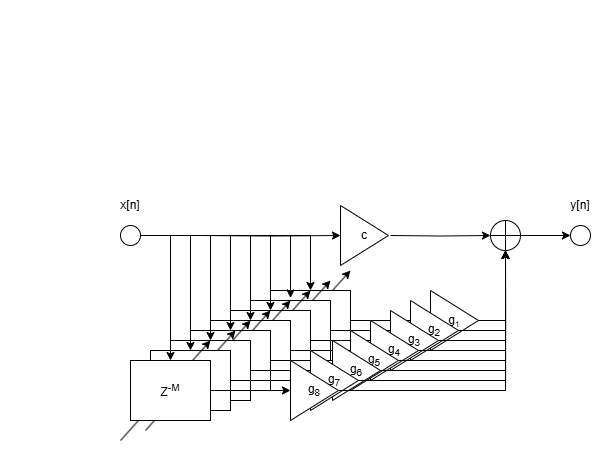

The diagram above was exported from draw.io. Its source (the exported page's mxGraphModel, read from the mxfile embedded in the PNG):
<mxGraphModel dx="840" dy="418" grid="1" gridSize="10" guides="1" tooltips="1" connect="1" arrows="1" fold="1" page="1" pageScale="1" pageWidth="827" pageHeight="1169" math="0" shadow="0">
  <root>
    <mxCell id="0" />
    <mxCell id="1" parent="0" />
    <mxCell id="bEFPFJVQOpcNe3Mywg0w-19" value="" style="endArrow=classic;html=1;rounded=0;" edge="1" parent="1">
      <mxGeometry width="50" height="50" relative="1" as="geometry">
        <mxPoint x="260" y="370" as="sourcePoint" />
        <mxPoint x="350" y="270" as="targetPoint" />
      </mxGeometry>
    </mxCell>
    <mxCell id="bEFPFJVQOpcNe3Mywg0w-12" style="edgeStyle=orthogonalEdgeStyle;rounded=0;orthogonalLoop=1;jettySize=auto;html=1;entryX=0;entryY=0.5;entryDx=0;entryDy=0;" edge="1" parent="1" target="bEFPFJVQOpcNe3Mywg0w-7">
      <mxGeometry relative="1" as="geometry">
        <mxPoint x="200" y="235" as="sourcePoint" />
      </mxGeometry>
    </mxCell>
    <mxCell id="bEFPFJVQOpcNe3Mywg0w-3" value="x[n]" style="text;html=1;align=center;verticalAlign=middle;whiteSpace=wrap;rounded=0;" vertex="1" parent="1">
      <mxGeometry x="100" y="190" width="60" height="30" as="geometry" />
    </mxCell>
    <mxCell id="bEFPFJVQOpcNe3Mywg0w-10" style="edgeStyle=orthogonalEdgeStyle;rounded=0;orthogonalLoop=1;jettySize=auto;html=1;exitX=1;exitY=0.5;exitDx=0;exitDy=0;entryX=0;entryY=0.5;entryDx=0;entryDy=0;" edge="1" parent="1" source="bEFPFJVQOpcNe3Mywg0w-5" target="bEFPFJVQOpcNe3Mywg0w-6">
      <mxGeometry relative="1" as="geometry" />
    </mxCell>
    <mxCell id="bEFPFJVQOpcNe3Mywg0w-5" value="Z&lt;sup&gt;-M&lt;/sup&gt;" style="rounded=0;whiteSpace=wrap;html=1;" vertex="1" parent="1">
      <mxGeometry x="270" y="290" width="80" height="60" as="geometry" />
    </mxCell>
    <mxCell id="bEFPFJVQOpcNe3Mywg0w-6" value="g&lt;span style=&quot;font-size: 10px;&quot;&gt;&lt;sub&gt;1&lt;/sub&gt;&lt;/span&gt;" style="triangle;whiteSpace=wrap;html=1;" vertex="1" parent="1">
      <mxGeometry x="430" y="290" width="48" height="60" as="geometry" />
    </mxCell>
    <mxCell id="bEFPFJVQOpcNe3Mywg0w-7" value="c" style="triangle;whiteSpace=wrap;html=1;" vertex="1" parent="1">
      <mxGeometry x="340" y="205" width="48" height="60" as="geometry" />
    </mxCell>
    <mxCell id="bEFPFJVQOpcNe3Mywg0w-14" style="edgeStyle=orthogonalEdgeStyle;rounded=0;orthogonalLoop=1;jettySize=auto;html=1;exitX=1;exitY=0.5;exitDx=0;exitDy=0;exitPerimeter=0;entryX=0;entryY=0.5;entryDx=0;entryDy=0;" edge="1" parent="1" source="bEFPFJVQOpcNe3Mywg0w-8" target="bEFPFJVQOpcNe3Mywg0w-18">
      <mxGeometry relative="1" as="geometry">
        <mxPoint x="520" y="235" as="targetPoint" />
      </mxGeometry>
    </mxCell>
    <mxCell id="bEFPFJVQOpcNe3Mywg0w-8" value="" style="verticalLabelPosition=bottom;verticalAlign=top;html=1;shape=mxgraph.flowchart.summing_function;" vertex="1" parent="1">
      <mxGeometry x="490" y="220" width="30" height="30" as="geometry" />
    </mxCell>
    <mxCell id="bEFPFJVQOpcNe3Mywg0w-9" style="edgeStyle=orthogonalEdgeStyle;rounded=0;orthogonalLoop=1;jettySize=auto;html=1;entryX=0;entryY=0.5;entryDx=0;entryDy=0;entryPerimeter=0;" edge="1" parent="1" target="bEFPFJVQOpcNe3Mywg0w-8">
      <mxGeometry relative="1" as="geometry">
        <mxPoint x="390" y="235" as="sourcePoint" />
      </mxGeometry>
    </mxCell>
    <mxCell id="bEFPFJVQOpcNe3Mywg0w-11" style="edgeStyle=orthogonalEdgeStyle;rounded=0;orthogonalLoop=1;jettySize=auto;html=1;exitX=1;exitY=0.5;exitDx=0;exitDy=0;entryX=0.5;entryY=1;entryDx=0;entryDy=0;entryPerimeter=0;" edge="1" parent="1" source="bEFPFJVQOpcNe3Mywg0w-6" target="bEFPFJVQOpcNe3Mywg0w-8">
      <mxGeometry relative="1" as="geometry" />
    </mxCell>
    <mxCell id="bEFPFJVQOpcNe3Mywg0w-15" value="y[n]" style="text;html=1;align=center;verticalAlign=middle;whiteSpace=wrap;rounded=0;" vertex="1" parent="1">
      <mxGeometry x="550" y="190" width="60" height="30" as="geometry" />
    </mxCell>
    <mxCell id="bEFPFJVQOpcNe3Mywg0w-16" value="" style="ellipse;whiteSpace=wrap;html=1;aspect=fixed;" vertex="1" parent="1">
      <mxGeometry height="30" as="geometry" />
    </mxCell>
    <mxCell id="bEFPFJVQOpcNe3Mywg0w-17" value="" style="ellipse;whiteSpace=wrap;html=1;aspect=fixed;" vertex="1" parent="1">
      <mxGeometry x="120" y="225" width="20" height="20" as="geometry" />
    </mxCell>
    <mxCell id="bEFPFJVQOpcNe3Mywg0w-18" value="" style="ellipse;whiteSpace=wrap;html=1;aspect=fixed;" vertex="1" parent="1">
      <mxGeometry x="570" y="225" width="20" height="20" as="geometry" />
    </mxCell>
    <mxCell id="bEFPFJVQOpcNe3Mywg0w-21" value="" style="endArrow=classic;html=1;rounded=0;" edge="1" parent="1">
      <mxGeometry width="50" height="50" relative="1" as="geometry">
        <mxPoint x="240" y="380" as="sourcePoint" />
        <mxPoint x="330" y="280" as="targetPoint" />
      </mxGeometry>
    </mxCell>
    <mxCell id="bEFPFJVQOpcNe3Mywg0w-38" style="edgeStyle=orthogonalEdgeStyle;rounded=0;orthogonalLoop=1;jettySize=auto;html=1;exitX=1;exitY=0.5;exitDx=0;exitDy=0;entryX=0;entryY=0.5;entryDx=0;entryDy=0;" edge="1" parent="1" source="bEFPFJVQOpcNe3Mywg0w-22" target="bEFPFJVQOpcNe3Mywg0w-37">
      <mxGeometry relative="1" as="geometry" />
    </mxCell>
    <mxCell id="bEFPFJVQOpcNe3Mywg0w-22" value="Z&lt;sup&gt;-M&lt;/sup&gt;" style="rounded=0;whiteSpace=wrap;html=1;" vertex="1" parent="1">
      <mxGeometry x="250" y="300" width="80" height="60" as="geometry" />
    </mxCell>
    <mxCell id="bEFPFJVQOpcNe3Mywg0w-23" value="" style="endArrow=classic;html=1;rounded=0;" edge="1" parent="1">
      <mxGeometry width="50" height="50" relative="1" as="geometry">
        <mxPoint x="220" y="390" as="sourcePoint" />
        <mxPoint x="310" y="290" as="targetPoint" />
      </mxGeometry>
    </mxCell>
    <mxCell id="bEFPFJVQOpcNe3Mywg0w-40" style="edgeStyle=orthogonalEdgeStyle;rounded=0;orthogonalLoop=1;jettySize=auto;html=1;exitX=1;exitY=0.5;exitDx=0;exitDy=0;entryX=0;entryY=0.5;entryDx=0;entryDy=0;" edge="1" parent="1" source="bEFPFJVQOpcNe3Mywg0w-24" target="bEFPFJVQOpcNe3Mywg0w-39">
      <mxGeometry relative="1" as="geometry" />
    </mxCell>
    <mxCell id="bEFPFJVQOpcNe3Mywg0w-24" value="Z&lt;sup&gt;-M&lt;/sup&gt;" style="rounded=0;whiteSpace=wrap;html=1;" vertex="1" parent="1">
      <mxGeometry x="230" y="310" width="80" height="60" as="geometry" />
    </mxCell>
    <mxCell id="bEFPFJVQOpcNe3Mywg0w-25" value="" style="endArrow=classic;html=1;rounded=0;" edge="1" parent="1">
      <mxGeometry width="50" height="50" relative="1" as="geometry">
        <mxPoint x="200" y="400" as="sourcePoint" />
        <mxPoint x="290" y="300" as="targetPoint" />
      </mxGeometry>
    </mxCell>
    <mxCell id="bEFPFJVQOpcNe3Mywg0w-42" style="edgeStyle=orthogonalEdgeStyle;rounded=0;orthogonalLoop=1;jettySize=auto;html=1;exitX=1;exitY=0.5;exitDx=0;exitDy=0;entryX=0;entryY=0.5;entryDx=0;entryDy=0;" edge="1" parent="1" source="bEFPFJVQOpcNe3Mywg0w-26" target="bEFPFJVQOpcNe3Mywg0w-41">
      <mxGeometry relative="1" as="geometry" />
    </mxCell>
    <mxCell id="bEFPFJVQOpcNe3Mywg0w-26" value="Z&lt;sup&gt;-M&lt;/sup&gt;" style="rounded=0;whiteSpace=wrap;html=1;" vertex="1" parent="1">
      <mxGeometry x="210" y="320" width="80" height="60" as="geometry" />
    </mxCell>
    <mxCell id="bEFPFJVQOpcNe3Mywg0w-27" value="" style="endArrow=classic;html=1;rounded=0;" edge="1" parent="1">
      <mxGeometry width="50" height="50" relative="1" as="geometry">
        <mxPoint x="180" y="410" as="sourcePoint" />
        <mxPoint x="270" y="310" as="targetPoint" />
      </mxGeometry>
    </mxCell>
    <mxCell id="bEFPFJVQOpcNe3Mywg0w-44" style="edgeStyle=orthogonalEdgeStyle;rounded=0;orthogonalLoop=1;jettySize=auto;html=1;exitX=1;exitY=0.5;exitDx=0;exitDy=0;" edge="1" parent="1" source="bEFPFJVQOpcNe3Mywg0w-28" target="bEFPFJVQOpcNe3Mywg0w-43">
      <mxGeometry relative="1" as="geometry" />
    </mxCell>
    <mxCell id="bEFPFJVQOpcNe3Mywg0w-28" value="Z&lt;sup&gt;-M&lt;/sup&gt;" style="rounded=0;whiteSpace=wrap;html=1;" vertex="1" parent="1">
      <mxGeometry x="190" y="330" width="80" height="60" as="geometry" />
    </mxCell>
    <mxCell id="bEFPFJVQOpcNe3Mywg0w-29" value="" style="endArrow=classic;html=1;rounded=0;" edge="1" parent="1">
      <mxGeometry width="50" height="50" relative="1" as="geometry">
        <mxPoint x="160" y="420" as="sourcePoint" />
        <mxPoint x="250" y="320" as="targetPoint" />
      </mxGeometry>
    </mxCell>
    <mxCell id="bEFPFJVQOpcNe3Mywg0w-46" style="edgeStyle=orthogonalEdgeStyle;rounded=0;orthogonalLoop=1;jettySize=auto;html=1;exitX=1;exitY=0.5;exitDx=0;exitDy=0;entryX=0;entryY=0.5;entryDx=0;entryDy=0;" edge="1" parent="1" source="bEFPFJVQOpcNe3Mywg0w-30" target="bEFPFJVQOpcNe3Mywg0w-45">
      <mxGeometry relative="1" as="geometry" />
    </mxCell>
    <mxCell id="bEFPFJVQOpcNe3Mywg0w-30" value="Z&lt;sup&gt;-M&lt;/sup&gt;" style="rounded=0;whiteSpace=wrap;html=1;" vertex="1" parent="1">
      <mxGeometry x="170" y="340" width="80" height="60" as="geometry" />
    </mxCell>
    <mxCell id="bEFPFJVQOpcNe3Mywg0w-31" value="" style="endArrow=classic;html=1;rounded=0;" edge="1" parent="1">
      <mxGeometry width="50" height="50" relative="1" as="geometry">
        <mxPoint x="145" y="430" as="sourcePoint" />
        <mxPoint x="235" y="330" as="targetPoint" />
      </mxGeometry>
    </mxCell>
    <mxCell id="bEFPFJVQOpcNe3Mywg0w-48" style="edgeStyle=orthogonalEdgeStyle;rounded=0;orthogonalLoop=1;jettySize=auto;html=1;exitX=1;exitY=0.5;exitDx=0;exitDy=0;entryX=0;entryY=0.5;entryDx=0;entryDy=0;" edge="1" parent="1" source="bEFPFJVQOpcNe3Mywg0w-32" target="bEFPFJVQOpcNe3Mywg0w-47">
      <mxGeometry relative="1" as="geometry" />
    </mxCell>
    <mxCell id="bEFPFJVQOpcNe3Mywg0w-32" value="Z&lt;sup&gt;-M&lt;/sup&gt;" style="rounded=0;whiteSpace=wrap;html=1;" vertex="1" parent="1">
      <mxGeometry x="150" y="350" width="80" height="60" as="geometry" />
    </mxCell>
    <mxCell id="bEFPFJVQOpcNe3Mywg0w-35" value="" style="endArrow=classic;html=1;rounded=0;" edge="1" parent="1">
      <mxGeometry width="50" height="50" relative="1" as="geometry">
        <mxPoint x="120" y="440" as="sourcePoint" />
        <mxPoint x="210" y="340" as="targetPoint" />
      </mxGeometry>
    </mxCell>
    <mxCell id="bEFPFJVQOpcNe3Mywg0w-50" style="edgeStyle=orthogonalEdgeStyle;rounded=0;orthogonalLoop=1;jettySize=auto;html=1;exitX=1;exitY=0.5;exitDx=0;exitDy=0;entryX=0;entryY=0.5;entryDx=0;entryDy=0;" edge="1" parent="1" source="bEFPFJVQOpcNe3Mywg0w-36" target="bEFPFJVQOpcNe3Mywg0w-49">
      <mxGeometry relative="1" as="geometry" />
    </mxCell>
    <mxCell id="bEFPFJVQOpcNe3Mywg0w-36" value="Z&lt;sup&gt;-M&lt;/sup&gt;" style="rounded=0;whiteSpace=wrap;html=1;" vertex="1" parent="1">
      <mxGeometry x="130" y="360" width="80" height="60" as="geometry" />
    </mxCell>
    <mxCell id="bEFPFJVQOpcNe3Mywg0w-37" value="g&lt;sub&gt;2&lt;/sub&gt;" style="triangle;whiteSpace=wrap;html=1;" vertex="1" parent="1">
      <mxGeometry x="410" y="300" width="48" height="60" as="geometry" />
    </mxCell>
    <mxCell id="bEFPFJVQOpcNe3Mywg0w-61" style="edgeStyle=orthogonalEdgeStyle;rounded=0;orthogonalLoop=1;jettySize=auto;html=1;exitX=1;exitY=0.5;exitDx=0;exitDy=0;entryX=0.5;entryY=1;entryDx=0;entryDy=0;entryPerimeter=0;" edge="1" parent="1" source="bEFPFJVQOpcNe3Mywg0w-39" target="bEFPFJVQOpcNe3Mywg0w-8">
      <mxGeometry relative="1" as="geometry">
        <mxPoint x="530" y="270" as="targetPoint" />
      </mxGeometry>
    </mxCell>
    <mxCell id="bEFPFJVQOpcNe3Mywg0w-39" value="g&lt;sub&gt;3&lt;/sub&gt;" style="triangle;whiteSpace=wrap;html=1;" vertex="1" parent="1">
      <mxGeometry x="390" y="310" width="48" height="60" as="geometry" />
    </mxCell>
    <mxCell id="bEFPFJVQOpcNe3Mywg0w-41" value="g&lt;sub&gt;4&lt;/sub&gt;" style="triangle;whiteSpace=wrap;html=1;" vertex="1" parent="1">
      <mxGeometry x="370" y="320" width="48" height="60" as="geometry" />
    </mxCell>
    <mxCell id="bEFPFJVQOpcNe3Mywg0w-43" value="g&lt;sub&gt;5&lt;/sub&gt;" style="triangle;whiteSpace=wrap;html=1;" vertex="1" parent="1">
      <mxGeometry x="350" y="330" width="48" height="60" as="geometry" />
    </mxCell>
    <mxCell id="bEFPFJVQOpcNe3Mywg0w-45" value="g&lt;sub&gt;6&lt;/sub&gt;" style="triangle;whiteSpace=wrap;html=1;" vertex="1" parent="1">
      <mxGeometry x="332" y="340" width="48" height="60" as="geometry" />
    </mxCell>
    <mxCell id="bEFPFJVQOpcNe3Mywg0w-47" value="g&lt;sub&gt;7&lt;/sub&gt;" style="triangle;whiteSpace=wrap;html=1;" vertex="1" parent="1">
      <mxGeometry x="310" y="350" width="48" height="60" as="geometry" />
    </mxCell>
    <mxCell id="bEFPFJVQOpcNe3Mywg0w-66" style="edgeStyle=orthogonalEdgeStyle;rounded=0;orthogonalLoop=1;jettySize=auto;html=1;exitX=1;exitY=0.5;exitDx=0;exitDy=0;entryX=0.5;entryY=1;entryDx=0;entryDy=0;entryPerimeter=0;" edge="1" parent="1" source="bEFPFJVQOpcNe3Mywg0w-49" target="bEFPFJVQOpcNe3Mywg0w-8">
      <mxGeometry relative="1" as="geometry">
        <mxPoint x="530" y="280" as="targetPoint" />
      </mxGeometry>
    </mxCell>
    <mxCell id="bEFPFJVQOpcNe3Mywg0w-49" value="g&lt;sub&gt;8&lt;/sub&gt;" style="triangle;whiteSpace=wrap;html=1;" vertex="1" parent="1">
      <mxGeometry x="290" y="360" width="48" height="60" as="geometry" />
    </mxCell>
    <mxCell id="bEFPFJVQOpcNe3Mywg0w-52" value="" style="endArrow=classic;html=1;rounded=0;exitX=1;exitY=0.5;exitDx=0;exitDy=0;entryX=0.5;entryY=0;entryDx=0;entryDy=0;" edge="1" parent="1" source="bEFPFJVQOpcNe3Mywg0w-17" target="bEFPFJVQOpcNe3Mywg0w-36">
      <mxGeometry width="50" height="50" relative="1" as="geometry">
        <mxPoint x="270" y="340" as="sourcePoint" />
        <mxPoint x="320" y="290" as="targetPoint" />
        <Array as="points">
          <mxPoint x="170" y="235" />
        </Array>
      </mxGeometry>
    </mxCell>
    <mxCell id="bEFPFJVQOpcNe3Mywg0w-53" value="" style="endArrow=classic;html=1;rounded=0;exitX=1;exitY=0.5;exitDx=0;exitDy=0;entryX=0.5;entryY=0;entryDx=0;entryDy=0;" edge="1" parent="1" source="bEFPFJVQOpcNe3Mywg0w-17">
      <mxGeometry width="50" height="50" relative="1" as="geometry">
        <mxPoint x="160" y="225" as="sourcePoint" />
        <mxPoint x="190" y="350" as="targetPoint" />
        <Array as="points">
          <mxPoint x="170" y="235" />
          <mxPoint x="190" y="235" />
        </Array>
      </mxGeometry>
    </mxCell>
    <mxCell id="bEFPFJVQOpcNe3Mywg0w-54" value="" style="endArrow=classic;html=1;rounded=0;exitX=1;exitY=0.5;exitDx=0;exitDy=0;entryX=0.5;entryY=0;entryDx=0;entryDy=0;" edge="1" parent="1" source="bEFPFJVQOpcNe3Mywg0w-17">
      <mxGeometry width="50" height="50" relative="1" as="geometry">
        <mxPoint x="180" y="215" as="sourcePoint" />
        <mxPoint x="210" y="340" as="targetPoint" />
        <Array as="points">
          <mxPoint x="210" y="235" />
        </Array>
      </mxGeometry>
    </mxCell>
    <mxCell id="bEFPFJVQOpcNe3Mywg0w-55" value="" style="endArrow=classic;html=1;rounded=0;exitX=1;exitY=0.5;exitDx=0;exitDy=0;entryX=0.5;entryY=0;entryDx=0;entryDy=0;" edge="1" parent="1" source="bEFPFJVQOpcNe3Mywg0w-17" target="bEFPFJVQOpcNe3Mywg0w-26">
      <mxGeometry width="50" height="50" relative="1" as="geometry">
        <mxPoint x="215" y="195" as="sourcePoint" />
        <mxPoint x="245" y="320" as="targetPoint" />
        <Array as="points">
          <mxPoint x="250" y="235" />
        </Array>
      </mxGeometry>
    </mxCell>
    <mxCell id="bEFPFJVQOpcNe3Mywg0w-56" value="" style="endArrow=classic;html=1;rounded=0;exitX=1;exitY=0.5;exitDx=0;exitDy=0;entryX=0.5;entryY=0;entryDx=0;entryDy=0;" edge="1" parent="1" source="bEFPFJVQOpcNe3Mywg0w-17">
      <mxGeometry width="50" height="50" relative="1" as="geometry">
        <mxPoint x="200" y="205" as="sourcePoint" />
        <mxPoint x="230" y="330" as="targetPoint" />
        <Array as="points">
          <mxPoint x="230" y="235" />
        </Array>
      </mxGeometry>
    </mxCell>
    <mxCell id="bEFPFJVQOpcNe3Mywg0w-57" value="" style="endArrow=classic;html=1;rounded=0;exitX=1;exitY=0.5;exitDx=0;exitDy=0;entryX=0.5;entryY=0;entryDx=0;entryDy=0;" edge="1" parent="1" source="bEFPFJVQOpcNe3Mywg0w-17">
      <mxGeometry width="50" height="50" relative="1" as="geometry">
        <mxPoint x="240" y="185" as="sourcePoint" />
        <mxPoint x="270" y="310" as="targetPoint" />
        <Array as="points">
          <mxPoint x="270" y="235" />
        </Array>
      </mxGeometry>
    </mxCell>
    <mxCell id="bEFPFJVQOpcNe3Mywg0w-58" value="" style="endArrow=classic;html=1;rounded=0;exitX=1;exitY=0.5;exitDx=0;exitDy=0;entryX=0.5;entryY=0;entryDx=0;entryDy=0;" edge="1" parent="1" source="bEFPFJVQOpcNe3Mywg0w-17">
      <mxGeometry width="50" height="50" relative="1" as="geometry">
        <mxPoint x="260" y="172.5" as="sourcePoint" />
        <mxPoint x="290" y="297.5" as="targetPoint" />
        <Array as="points">
          <mxPoint x="290" y="235" />
        </Array>
      </mxGeometry>
    </mxCell>
    <mxCell id="bEFPFJVQOpcNe3Mywg0w-59" value="" style="endArrow=classic;html=1;rounded=0;exitX=1;exitY=0.5;exitDx=0;exitDy=0;entryX=0.5;entryY=0;entryDx=0;entryDy=0;" edge="1" parent="1" source="bEFPFJVQOpcNe3Mywg0w-17">
      <mxGeometry width="50" height="50" relative="1" as="geometry">
        <mxPoint x="280" y="165" as="sourcePoint" />
        <mxPoint x="310" y="290" as="targetPoint" />
        <Array as="points">
          <mxPoint x="310" y="235" />
        </Array>
      </mxGeometry>
    </mxCell>
    <mxCell id="bEFPFJVQOpcNe3Mywg0w-60" style="edgeStyle=orthogonalEdgeStyle;rounded=0;orthogonalLoop=1;jettySize=auto;html=1;exitX=1;exitY=0.5;exitDx=0;exitDy=0;entryX=0.5;entryY=1;entryDx=0;entryDy=0;entryPerimeter=0;" edge="1" parent="1" source="bEFPFJVQOpcNe3Mywg0w-37" target="bEFPFJVQOpcNe3Mywg0w-8">
      <mxGeometry relative="1" as="geometry" />
    </mxCell>
    <mxCell id="bEFPFJVQOpcNe3Mywg0w-62" style="edgeStyle=orthogonalEdgeStyle;rounded=0;orthogonalLoop=1;jettySize=auto;html=1;exitX=1;exitY=0.5;exitDx=0;exitDy=0;entryX=0.5;entryY=1;entryDx=0;entryDy=0;entryPerimeter=0;" edge="1" parent="1" source="bEFPFJVQOpcNe3Mywg0w-41" target="bEFPFJVQOpcNe3Mywg0w-8">
      <mxGeometry relative="1" as="geometry" />
    </mxCell>
    <mxCell id="bEFPFJVQOpcNe3Mywg0w-63" style="edgeStyle=orthogonalEdgeStyle;rounded=0;orthogonalLoop=1;jettySize=auto;html=1;exitX=1;exitY=0.5;exitDx=0;exitDy=0;entryX=0.5;entryY=1;entryDx=0;entryDy=0;entryPerimeter=0;" edge="1" parent="1" source="bEFPFJVQOpcNe3Mywg0w-43" target="bEFPFJVQOpcNe3Mywg0w-8">
      <mxGeometry relative="1" as="geometry" />
    </mxCell>
    <mxCell id="bEFPFJVQOpcNe3Mywg0w-64" style="edgeStyle=orthogonalEdgeStyle;rounded=0;orthogonalLoop=1;jettySize=auto;html=1;exitX=1;exitY=0.5;exitDx=0;exitDy=0;entryX=0.5;entryY=1;entryDx=0;entryDy=0;entryPerimeter=0;" edge="1" parent="1" source="bEFPFJVQOpcNe3Mywg0w-45" target="bEFPFJVQOpcNe3Mywg0w-8">
      <mxGeometry relative="1" as="geometry" />
    </mxCell>
    <mxCell id="bEFPFJVQOpcNe3Mywg0w-65" style="edgeStyle=orthogonalEdgeStyle;rounded=0;orthogonalLoop=1;jettySize=auto;html=1;exitX=1;exitY=0.5;exitDx=0;exitDy=0;entryX=0.5;entryY=1;entryDx=0;entryDy=0;entryPerimeter=0;" edge="1" parent="1" source="bEFPFJVQOpcNe3Mywg0w-47" target="bEFPFJVQOpcNe3Mywg0w-8">
      <mxGeometry relative="1" as="geometry" />
    </mxCell>
  </root>
</mxGraphModel>